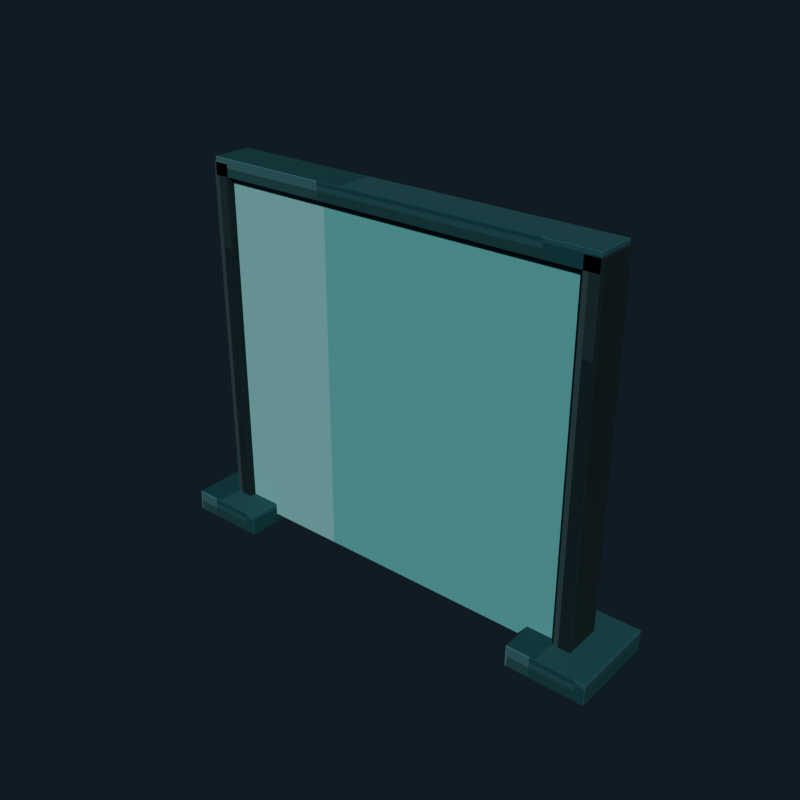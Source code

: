 # Source: office_cubicle_partition_teal.blend  (saved by Blender 5.2.44; exported with 4.5.12 LTS)
import bpy
from mathutils import Matrix  # noqa: F401  (used for matrix-valued properties, if any)

bpy.ops.wm.read_factory_settings(use_empty=True)
scene = bpy.context.scene
scene.name = 'Scene'

# ---- collections
col_collection = bpy.data.collections.new('Collection'); scene.collection.children.link(col_collection)

# ---- images (referenced by path relative to the original .blend; pixels are not part of the script)
import os
ASSET_DIR = os.environ.get("B2B_ASSET_DIR", "")  # directory of the original .blend (textures are referenced by path, not embedded)
HERE = os.path.dirname(os.path.abspath(__file__))  # packed textures are extracted next to this script under _unpacked/

def load_image(name, relpath, width, height, colorspace="sRGB"):
    """Load a texture the original file referenced (path relative to the .blend, or extracted next to this script)."""
    p = next((c for c in (os.path.join(HERE, relpath), os.path.join(ASSET_DIR, relpath)) if relpath and os.path.exists(c)), "")
    if p:
        img = bpy.data.images.load(p, check_existing=True)
        img.name = name
    else:  # same state as the original file: an image datablock whose file is absent (Cycles renders it pink)
        img = bpy.data.images.new(name, width, height)
        img.source = "FILE"
        img.filepath = "//" + (relpath or name)
    img.colorspace_settings.name = colorspace
    return img
img_office_cubicle_partition_teal_pixel_atlas = load_image('office_cubicle_partition_teal_pixel_atlas', '_unpacked/office_cubicle_partition_teal_pixel_atlas.ba300f6d.png', 128, 16, 'sRGB')

# ---- materials (node trees are filled in below, after node groups)
mat_office_cubicle_partition_teal_pixel_paint = bpy.data.materials.new('Office Cubicle Partition Teal pixel paint')

# ---- material node trees
mat_office_cubicle_partition_teal_pixel_paint.use_nodes = True; mat_office_cubicle_partition_teal_pixel_paint.node_tree.nodes.clear()
_N = mat_office_cubicle_partition_teal_pixel_paint.node_tree.nodes; _L = mat_office_cubicle_partition_teal_pixel_paint.node_tree.links
n0 = _N.new('ShaderNodeBsdfPrincipled'); n0.name = 'Principled BSDF'; n0.location = (-200, 100)
n0.inputs[1].default_value = 0.03
n0.inputs[2].default_value = 0.93
n0.inputs[10].default_value = 0.005
n1 = _N.new('ShaderNodeOutputMaterial'); n1.name = 'Material Output'; n1.location = (200, 100)
n2 = _N.new('ShaderNodeTexImage'); n2.name = 'Image Texture'; n2.location = (0, 0)
n2.image = img_office_cubicle_partition_teal_pixel_atlas
n2.interpolation = 'Closest'
_L.new(n0.outputs[0], n1.inputs[0])
_L.new(n2.outputs[0], n0.inputs[0])
n1.is_active_output = True

# ---- world
world_world = bpy.data.worlds.new('World'); scene.world = world_world
world_world.use_nodes = True; world_world.node_tree.nodes.clear()
_N = world_world.node_tree.nodes; _L = world_world.node_tree.links
n0 = _N.new('ShaderNodeOutputWorld'); n0.name = 'World Output'; n0.location = (200, 100)
n1 = _N.new('ShaderNodeBackground'); n1.name = 'Background'; n1.location = (-200, 100)
n1.inputs[0].default_value = (0.04314, 0.06275, 0.09412, 1.0)
n1.inputs[1].default_value = 0.36
_L.new(n1.outputs[0], n0.inputs[0])
n0.is_active_output = True
world_world.color = (0.05088, 0.05088, 0.05088)
world_world.sun_shadow_jitter_overblur = 0.0

# ---- meshes
me_cube = bpy.data.meshes.new('Cube')
me_cube.from_pydata([(-0.894, -0.054, -0.8), (-0.894, -0.06, -0.794), (-0.9, -0.054, -0.794), (-0.894, -0.06, 0.794), (-0.894, -0.054, 0.8), (-0.9, -0.054, 0.794), (-0.894, 0.054, -0.8), (-0.9, 0.054, -0.794), (-0.894, 0.06, -0.794), (-0.894, 0.054, 0.8), (-0.894, 0.06, 0.794), (-0.9, 0.054, 0.794), (0.894, -0.054, -0.8), (0.9, -0.054, -0.794), (0.894, -0.06, -0.794), (0.894, -0.054, 0.8), (0.894, -0.06, 0.794), (0.9, -0.054, 0.794), (0.894, 0.054, -0.8), (0.894, 0.06, -0.794), (0.9, 0.054, -0.794), (0.894, 0.054, 0.8), (0.9, 0.054, 0.794), (0.894, 0.06, 0.794)], [], [(0, 1, 2), (3, 4, 5), (6, 7, 8), (9, 10, 11), (12, 13, 14), (15, 16, 17), (18, 19, 20), (21, 22, 23), (6, 0, 2, 7), (1, 3, 5, 2), (4, 9, 11, 5), (10, 8, 7, 11), (18, 6, 8, 19), (9, 21, 23, 10), (22, 20, 19, 23), (12, 18, 20, 13), (21, 15, 17, 22), (16, 14, 13, 17), (0, 12, 14, 1), (15, 4, 3, 16), (6, 18, 12, 0), (2, 5, 11, 7), (14, 16, 3, 1), (21, 9, 4, 15), (8, 10, 23, 19), (20, 22, 17, 13)])
_uv = me_cube.uv_layers.new(name='UVMap')
_uv.uv.foreach_set('vector', [0.5209, 0.7114, 0.5209, 0.7225, 0.5208, 0.7114, 0.5763, 0.9443, 0.5764, 0.9443, 0.5763, 0.945, 0.5209, 0.5111, 0.5208, 0.5111, 0.5209, 0.5, 0.5764, 0.2743, 0.5763, 0.2782, 0.5763, 0.2692, 0.5485, 0.7114, 0.5487, 0.7114, 0.5486, 0.7229, 0.5765, 0.7173, 0.5763, 0.7232, 0.5763, 0.7142, 0.5485, 0.5111, 0.5486, 0.4996, 0.5487, 0.5111, 0.5765, 0.5082, 0.5763, 0.5111, 0.5763, 0.4994, 0.5209, 0.5111, 0.5209, 0.7114, 0.5208, 0.7114, 0.5208, 0.5111, 0.5487, 0.055, 0.5763, 0.055, 0.5763, 0.06613, 0.5487, 0.06613, 0.5764, 0.06613, 0.5764, 0.2743, 0.5763, 0.2692, 0.5763, 0.06613, 0.5763, 0.2782, 0.5487, 0.2782, 0.5487, 0.2664, 0.5763, 0.2692, 0.5485, 0.5111, 0.5209, 0.5111, 0.5209, 0.5, 0.5486, 0.4996, 0.5764, 0.2743, 0.5765, 0.5082, 0.5763, 0.4994, 0.5763, 0.2782, 0.5763, 0.5111, 0.5487, 0.5111, 0.5486, 0.4996, 0.5763, 0.4994, 0.5485, 0.7114, 0.5485, 0.5111, 0.5487, 0.5111, 0.5487, 0.7114, 0.5765, 0.5082, 0.5765, 0.7173, 0.5763, 0.7142, 0.5763, 0.5111, 0.5763, 0.7232, 0.5486, 0.7229, 0.5487, 0.7114, 0.5763, 0.7142, 0.5209, 0.7114, 0.5485, 0.7114, 0.5486, 0.7229, 0.5209, 0.7225, 0.5765, 0.7173, 0.5764, 0.9443, 0.5763, 0.9443, 0.5763, 0.7232, 0.5209, 0.5111, 0.5485, 0.5111, 0.5485, 0.7114, 0.5209, 0.7114, 0.5487, 0.06613, 0.5763, 0.06613, 0.5763, 0.2692, 0.5487, 0.2664, 0.5486, 0.7229, 0.5763, 0.7232, 0.5763, 0.9443, 0.5487, 0.9443, 0.5765, 0.5082, 0.6041, 0.5111, 0.6041, 0.7114, 0.5765, 0.7173, 0.5487, 0.2782, 0.5763, 0.2782, 0.5763, 0.4994, 0.5486, 0.4996, 0.5487, 0.5111, 0.5763, 0.5111, 0.5763, 0.7142, 0.5487, 0.7114])
me_cube.materials.append(mat_office_cubicle_partition_teal_pixel_paint)
me_cube.update()
me_cube_001 = bpy.data.meshes.new('Cube.001')
me_cube_001.from_pydata([(-0.037, -0.087, -0.85), (-0.037, -0.09, -0.847), (-0.04, -0.087, -0.847), (-0.037, -0.09, 0.847), (-0.037, -0.087, 0.85), (-0.04, -0.087, 0.847), (-0.037, 0.087, -0.85), (-0.04, 0.087, -0.847), (-0.037, 0.09, -0.847), (-0.037, 0.087, 0.85), (-0.037, 0.09, 0.847), (-0.04, 0.087, 0.847), (0.037, -0.087, -0.85), (0.04, -0.087, -0.847), (0.037, -0.09, -0.847), (0.037, -0.087, 0.85), (0.037, -0.09, 0.847), (0.04, -0.087, 0.847), (0.037, 0.087, -0.85), (0.037, 0.09, -0.847), (0.04, 0.087, -0.847), (0.037, 0.087, 0.85), (0.04, 0.087, 0.847), (0.037, 0.09, 0.847)], [], [(0, 1, 2), (3, 4, 5), (6, 7, 8), (9, 10, 11), (12, 13, 14), (15, 16, 17), (18, 19, 20), (21, 22, 23), (6, 0, 2, 7), (1, 3, 5, 2), (4, 9, 11, 5), (10, 8, 7, 11), (18, 6, 8, 19), (9, 21, 23, 10), (22, 20, 19, 23), (12, 18, 20, 13), (21, 15, 17, 22), (16, 14, 13, 17), (0, 12, 14, 1), (15, 4, 3, 16), (6, 18, 12, 0), (2, 5, 11, 7), (14, 16, 3, 1), (21, 9, 4, 15), (8, 10, 23, 19), (20, 22, 17, 13)])
_uv = me_cube_001.uv_layers.new(name='UVMap')
_uv.uv.foreach_set('vector', [0.1468, 0.7188, 0.1468, 0.7225, 0.1458, 0.7188, 0.2014, 0.9367, 0.2014, 0.9367, 0.2014, 0.945, 0.1468, 0.5037, 0.1458, 0.5037, 0.1468, 0.5, 0.2014, 0.2818, 0.2014, 0.2858, 0.2014, 0.2747, 0.1726, 0.7188, 0.1736, 0.7188, 0.1731, 0.7267, 0.2019, 0.7248, 0.2014, 0.7308, 0.2014, 0.7197, 0.1726, 0.5037, 0.1731, 0.4958, 0.1736, 0.5037, 0.2019, 0.5007, 0.2014, 0.5037, 0.2014, 0.4937, 0.1468, 0.5037, 0.1468, 0.7188, 0.1458, 0.7188, 0.1458, 0.5037, 0.1736, 0.055, 0.2014, 0.055, 0.2014, 0.05871, 0.1736, 0.05871, 0.2014, 0.05871, 0.2014, 0.2818, 0.2014, 0.2747, 0.2014, 0.05871, 0.2014, 0.2858, 0.1736, 0.2858, 0.1736, 0.2738, 0.2014, 0.2747, 0.1726, 0.5037, 0.1468, 0.5037, 0.1468, 0.5, 0.1731, 0.4958, 0.2014, 0.2818, 0.2019, 0.5007, 0.2014, 0.4937, 0.2014, 0.2858, 0.2014, 0.5037, 0.1736, 0.5037, 0.1731, 0.4958, 0.2014, 0.4937, 0.1726, 0.7188, 0.1726, 0.5037, 0.1736, 0.5037, 0.1736, 0.7188, 0.2019, 0.5007, 0.2019, 0.7248, 0.2014, 0.7197, 0.2014, 0.5037, 0.2014, 0.7308, 0.1731, 0.7267, 0.1736, 0.7188, 0.2014, 0.7197, 0.1468, 0.7188, 0.1726, 0.7188, 0.1731, 0.7267, 0.1468, 0.7225, 0.2019, 0.7248, 0.2014, 0.9367, 0.2014, 0.9367, 0.2014, 0.7308, 0.1468, 0.5037, 0.1726, 0.5037, 0.1726, 0.7188, 0.1468, 0.7188, 0.1736, 0.05871, 0.2014, 0.05871, 0.2014, 0.2747, 0.1736, 0.2738, 0.1731, 0.7267, 0.2014, 0.7308, 0.2014, 0.9367, 0.1736, 0.9367, 0.2019, 0.5007, 0.2282, 0.5037, 0.2282, 0.7188, 0.2019, 0.7248, 0.1736, 0.2858, 0.2014, 0.2858, 0.2014, 0.4937, 0.1731, 0.4958, 0.1736, 0.5037, 0.2014, 0.5037, 0.2014, 0.7197, 0.1736, 0.7188])
me_cube_001.materials.append(mat_office_cubicle_partition_teal_pixel_paint)
me_cube_001.update()
me_cube_002 = bpy.data.meshes.new('Cube.002')
me_cube_002.from_pydata([(-0.176, -0.206, -0.05), (-0.176, -0.21, -0.046), (-0.18, -0.206, -0.046), (-0.176, -0.21, 0.046), (-0.176, -0.206, 0.05), (-0.18, -0.206, 0.046), (-0.176, 0.206, -0.05), (-0.18, 0.206, -0.046), (-0.176, 0.21, -0.046), (-0.176, 0.206, 0.05), (-0.176, 0.21, 0.046), (-0.18, 0.206, 0.046), (0.176, -0.206, -0.05), (0.18, -0.206, -0.046), (0.176, -0.21, -0.046), (0.176, -0.206, 0.05), (0.176, -0.21, 0.046), (0.18, -0.206, 0.046), (0.176, 0.206, -0.05), (0.176, 0.21, -0.046), (0.18, 0.206, -0.046), (0.176, 0.206, 0.05), (0.18, 0.206, 0.046), (0.176, 0.21, 0.046)], [], [(0, 1, 2), (3, 4, 5), (6, 7, 8), (9, 10, 11), (12, 13, 14), (15, 16, 17), (18, 19, 20), (21, 22, 23), (6, 0, 2, 7), (1, 3, 5, 2), (4, 9, 11, 5), (10, 8, 7, 11), (18, 6, 8, 19), (9, 21, 23, 10), (22, 20, 19, 23), (12, 18, 20, 13), (21, 15, 17, 22), (16, 14, 13, 17), (0, 12, 14, 1), (15, 4, 3, 16), (6, 18, 12, 0), (2, 5, 11, 7), (14, 16, 3, 1), (21, 9, 4, 15), (8, 10, 23, 19), (20, 22, 17, 13)])
_uv = me_cube_002.uv_layers.new(name='UVMap')
_uv.uv.foreach_set('vector', [0.2711, 0.7204, 0.2711, 0.7225, 0.2708, 0.7204, 0.3253, 0.9425, 0.3264, 0.9425, 0.3253, 0.945, 0.2711, 0.5021, 0.2708, 0.5021, 0.2711, 0.5, 0.3264, 0.2784, 0.3253, 0.28, 0.3253, 0.2759, 0.2983, 0.7204, 0.2994, 0.7204, 0.299, 0.7237, 0.3266, 0.7227, 0.3253, 0.725, 0.3253, 0.7209, 0.2983, 0.5021, 0.299, 0.4988, 0.2994, 0.5021, 0.3266, 0.501, 0.3253, 0.5021, 0.3253, 0.4981, 0.2711, 0.5021, 0.2711, 0.7204, 0.2708, 0.7204, 0.2708, 0.5021, 0.2997, 0.055, 0.3253, 0.055, 0.3253, 0.05712, 0.2997, 0.05712, 0.3264, 0.05712, 0.3264, 0.2784, 0.3253, 0.2759, 0.3253, 0.05712, 0.3253, 0.28, 0.2997, 0.28, 0.2997, 0.2754, 0.3253, 0.2759, 0.2983, 0.5021, 0.2711, 0.5021, 0.2711, 0.5, 0.299, 0.4988, 0.3264, 0.2784, 0.3266, 0.501, 0.3253, 0.4981, 0.3253, 0.28, 0.3253, 0.5021, 0.2994, 0.5021, 0.299, 0.4988, 0.3253, 0.4981, 0.2983, 0.7204, 0.2983, 0.5021, 0.2994, 0.5021, 0.2994, 0.7204, 0.3266, 0.501, 0.3266, 0.7227, 0.3253, 0.7209, 0.3253, 0.5021, 0.3253, 0.725, 0.299, 0.7237, 0.2994, 0.7204, 0.3253, 0.7209, 0.2711, 0.7204, 0.2983, 0.7204, 0.299, 0.7237, 0.2711, 0.7225, 0.3266, 0.7227, 0.3264, 0.9425, 0.3253, 0.9425, 0.3253, 0.725, 0.2711, 0.5021, 0.2983, 0.5021, 0.2983, 0.7204, 0.2711, 0.7204, 0.2997, 0.05712, 0.3253, 0.05712, 0.3253, 0.2759, 0.2997, 0.2754, 0.299, 0.7237, 0.3253, 0.725, 0.3253, 0.9425, 0.2997, 0.9425, 0.3266, 0.501, 0.3539, 0.5021, 0.3539, 0.7204, 0.3266, 0.7227, 0.2997, 0.28, 0.3253, 0.28, 0.3253, 0.4981, 0.299, 0.4988, 0.2994, 0.5021, 0.3253, 0.5021, 0.3253, 0.7209, 0.2994, 0.7204])
me_cube_002.materials.append(mat_office_cubicle_partition_teal_pixel_paint)
me_cube_002.update()
me_cube_003 = bpy.data.meshes.new('Cube.003')
me_cube_003.from_pydata([(-0.037, -0.087, -0.85), (-0.037, -0.09, -0.847), (-0.04, -0.087, -0.847), (-0.037, -0.09, 0.847), (-0.037, -0.087, 0.85), (-0.04, -0.087, 0.847), (-0.037, 0.087, -0.85), (-0.04, 0.087, -0.847), (-0.037, 0.09, -0.847), (-0.037, 0.087, 0.85), (-0.037, 0.09, 0.847), (-0.04, 0.087, 0.847), (0.037, -0.087, -0.85), (0.04, -0.087, -0.847), (0.037, -0.09, -0.847), (0.037, -0.087, 0.85), (0.037, -0.09, 0.847), (0.04, -0.087, 0.847), (0.037, 0.087, -0.85), (0.037, 0.09, -0.847), (0.04, 0.087, -0.847), (0.037, 0.087, 0.85), (0.04, 0.087, 0.847), (0.037, 0.09, 0.847)], [], [(0, 1, 2), (3, 4, 5), (6, 7, 8), (9, 10, 11), (12, 13, 14), (15, 16, 17), (18, 19, 20), (21, 22, 23), (6, 0, 2, 7), (1, 3, 5, 2), (4, 9, 11, 5), (10, 8, 7, 11), (18, 6, 8, 19), (9, 21, 23, 10), (22, 20, 19, 23), (12, 18, 20, 13), (21, 15, 17, 22), (16, 14, 13, 17), (0, 12, 14, 1), (15, 4, 3, 16), (6, 18, 12, 0), (2, 5, 11, 7), (14, 16, 3, 1), (21, 9, 4, 15), (8, 10, 23, 19), (20, 22, 17, 13)])
_uv = me_cube_003.uv_layers.new(name='UVMap')
_uv.uv.foreach_set('vector', [0.1468, 0.7188, 0.1468, 0.7225, 0.1458, 0.7188, 0.2014, 0.9367, 0.2014, 0.9367, 0.2014, 0.945, 0.1468, 0.5037, 0.1458, 0.5037, 0.1468, 0.5, 0.2014, 0.2818, 0.2014, 0.2858, 0.2014, 0.2747, 0.1726, 0.7188, 0.1736, 0.7188, 0.1731, 0.7267, 0.2019, 0.7248, 0.2014, 0.7308, 0.2014, 0.7197, 0.1726, 0.5037, 0.1731, 0.4958, 0.1736, 0.5037, 0.2019, 0.5007, 0.2014, 0.5037, 0.2014, 0.4937, 0.1468, 0.5037, 0.1468, 0.7188, 0.1458, 0.7188, 0.1458, 0.5037, 0.1736, 0.055, 0.2014, 0.055, 0.2014, 0.05871, 0.1736, 0.05871, 0.2014, 0.05871, 0.2014, 0.2818, 0.2014, 0.2747, 0.2014, 0.05871, 0.2014, 0.2858, 0.1736, 0.2858, 0.1736, 0.2738, 0.2014, 0.2747, 0.1726, 0.5037, 0.1468, 0.5037, 0.1468, 0.5, 0.1731, 0.4958, 0.2014, 0.2818, 0.2019, 0.5007, 0.2014, 0.4937, 0.2014, 0.2858, 0.2014, 0.5037, 0.1736, 0.5037, 0.1731, 0.4958, 0.2014, 0.4937, 0.1726, 0.7188, 0.1726, 0.5037, 0.1736, 0.5037, 0.1736, 0.7188, 0.2019, 0.5007, 0.2019, 0.7248, 0.2014, 0.7197, 0.2014, 0.5037, 0.2014, 0.7308, 0.1731, 0.7267, 0.1736, 0.7188, 0.2014, 0.7197, 0.1468, 0.7188, 0.1726, 0.7188, 0.1731, 0.7267, 0.1468, 0.7225, 0.2019, 0.7248, 0.2014, 0.9367, 0.2014, 0.9367, 0.2014, 0.7308, 0.1468, 0.5037, 0.1726, 0.5037, 0.1726, 0.7188, 0.1468, 0.7188, 0.1736, 0.05871, 0.2014, 0.05871, 0.2014, 0.2747, 0.1736, 0.2738, 0.1731, 0.7267, 0.2014, 0.7308, 0.2014, 0.9367, 0.1736, 0.9367, 0.2019, 0.5007, 0.2282, 0.5037, 0.2282, 0.7188, 0.2019, 0.7248, 0.1736, 0.2858, 0.2014, 0.2858, 0.2014, 0.4937, 0.1731, 0.4958, 0.1736, 0.5037, 0.2014, 0.5037, 0.2014, 0.7197, 0.1736, 0.7188])
me_cube_003.materials.append(mat_office_cubicle_partition_teal_pixel_paint)
me_cube_003.update()
me_cube_004 = bpy.data.meshes.new('Cube.004')
me_cube_004.from_pydata([(-0.176, -0.206, -0.05), (-0.176, -0.21, -0.046), (-0.18, -0.206, -0.046), (-0.176, -0.21, 0.046), (-0.176, -0.206, 0.05), (-0.18, -0.206, 0.046), (-0.176, 0.206, -0.05), (-0.18, 0.206, -0.046), (-0.176, 0.21, -0.046), (-0.176, 0.206, 0.05), (-0.176, 0.21, 0.046), (-0.18, 0.206, 0.046), (0.176, -0.206, -0.05), (0.18, -0.206, -0.046), (0.176, -0.21, -0.046), (0.176, -0.206, 0.05), (0.176, -0.21, 0.046), (0.18, -0.206, 0.046), (0.176, 0.206, -0.05), (0.176, 0.21, -0.046), (0.18, 0.206, -0.046), (0.176, 0.206, 0.05), (0.18, 0.206, 0.046), (0.176, 0.21, 0.046)], [], [(0, 1, 2), (3, 4, 5), (6, 7, 8), (9, 10, 11), (12, 13, 14), (15, 16, 17), (18, 19, 20), (21, 22, 23), (6, 0, 2, 7), (1, 3, 5, 2), (4, 9, 11, 5), (10, 8, 7, 11), (18, 6, 8, 19), (9, 21, 23, 10), (22, 20, 19, 23), (12, 18, 20, 13), (21, 15, 17, 22), (16, 14, 13, 17), (0, 12, 14, 1), (15, 4, 3, 16), (6, 18, 12, 0), (2, 5, 11, 7), (14, 16, 3, 1), (21, 9, 4, 15), (8, 10, 23, 19), (20, 22, 17, 13)])
_uv = me_cube_004.uv_layers.new(name='UVMap')
_uv.uv.foreach_set('vector', [0.2711, 0.7204, 0.2711, 0.7225, 0.2708, 0.7204, 0.3253, 0.9425, 0.3264, 0.9425, 0.3253, 0.945, 0.2711, 0.5021, 0.2708, 0.5021, 0.2711, 0.5, 0.3264, 0.2784, 0.3253, 0.28, 0.3253, 0.2759, 0.2983, 0.7204, 0.2994, 0.7204, 0.299, 0.7237, 0.3266, 0.7227, 0.3253, 0.725, 0.3253, 0.7209, 0.2983, 0.5021, 0.299, 0.4988, 0.2994, 0.5021, 0.3266, 0.501, 0.3253, 0.5021, 0.3253, 0.4981, 0.2711, 0.5021, 0.2711, 0.7204, 0.2708, 0.7204, 0.2708, 0.5021, 0.2997, 0.055, 0.3253, 0.055, 0.3253, 0.05712, 0.2997, 0.05712, 0.3264, 0.05712, 0.3264, 0.2784, 0.3253, 0.2759, 0.3253, 0.05712, 0.3253, 0.28, 0.2997, 0.28, 0.2997, 0.2754, 0.3253, 0.2759, 0.2983, 0.5021, 0.2711, 0.5021, 0.2711, 0.5, 0.299, 0.4988, 0.3264, 0.2784, 0.3266, 0.501, 0.3253, 0.4981, 0.3253, 0.28, 0.3253, 0.5021, 0.2994, 0.5021, 0.299, 0.4988, 0.3253, 0.4981, 0.2983, 0.7204, 0.2983, 0.5021, 0.2994, 0.5021, 0.2994, 0.7204, 0.3266, 0.501, 0.3266, 0.7227, 0.3253, 0.7209, 0.3253, 0.5021, 0.3253, 0.725, 0.299, 0.7237, 0.2994, 0.7204, 0.3253, 0.7209, 0.2711, 0.7204, 0.2983, 0.7204, 0.299, 0.7237, 0.2711, 0.7225, 0.3266, 0.7227, 0.3264, 0.9425, 0.3253, 0.9425, 0.3253, 0.725, 0.2711, 0.5021, 0.2983, 0.5021, 0.2983, 0.7204, 0.2711, 0.7204, 0.2997, 0.05712, 0.3253, 0.05712, 0.3253, 0.2759, 0.2997, 0.2754, 0.299, 0.7237, 0.3253, 0.725, 0.3253, 0.9425, 0.2997, 0.9425, 0.3266, 0.501, 0.3539, 0.5021, 0.3539, 0.7204, 0.3266, 0.7227, 0.2997, 0.28, 0.3253, 0.28, 0.3253, 0.4981, 0.299, 0.4988, 0.2994, 0.5021, 0.3253, 0.5021, 0.3253, 0.7209, 0.2994, 0.7204])
me_cube_004.materials.append(mat_office_cubicle_partition_teal_pixel_paint)
me_cube_004.update()
me_cube_005 = bpy.data.meshes.new('Cube.005')
me_cube_005.from_pydata([(-0.907, -0.087, -0.04), (-0.907, -0.09, -0.037), (-0.91, -0.087, -0.037), (-0.907, -0.09, 0.037), (-0.907, -0.087, 0.04), (-0.91, -0.087, 0.037), (-0.907, 0.087, -0.04), (-0.91, 0.087, -0.037), (-0.907, 0.09, -0.037), (-0.907, 0.087, 0.04), (-0.907, 0.09, 0.037), (-0.91, 0.087, 0.037), (0.907, -0.087, -0.04), (0.91, -0.087, -0.037), (0.907, -0.09, -0.037), (0.907, -0.087, 0.04), (0.907, -0.09, 0.037), (0.91, -0.087, 0.037), (0.907, 0.087, -0.04), (0.907, 0.09, -0.037), (0.91, 0.087, -0.037), (0.907, 0.087, 0.04), (0.91, 0.087, 0.037), (0.907, 0.09, 0.037)], [], [(0, 1, 2), (3, 4, 5), (6, 7, 8), (9, 10, 11), (12, 13, 14), (15, 16, 17), (18, 19, 20), (21, 22, 23), (6, 0, 2, 7), (1, 3, 5, 2), (4, 9, 11, 5), (10, 8, 7, 11), (18, 6, 8, 19), (9, 21, 23, 10), (22, 20, 19, 23), (12, 18, 20, 13), (21, 15, 17, 22), (16, 14, 13, 17), (0, 12, 14, 1), (15, 4, 3, 16), (6, 18, 12, 0), (2, 5, 11, 7), (14, 16, 3, 1), (21, 9, 4, 15), (8, 10, 23, 19), (20, 22, 17, 13)])
_uv = me_cube_005.uv_layers.new(name='UVMap')
_uv.uv.foreach_set('vector', [0.2708, 0.7188, 0.2708, 0.7225, 0.2708, 0.7188, 0.3254, 0.9446, 0.3264, 0.9446, 0.3254, 0.945, 0.2708, 0.5037, 0.2708, 0.5037, 0.2708, 0.5, 0.3264, 0.2765, 0.3254, 0.2779, 0.3254, 0.2747, 0.2985, 0.7188, 0.2994, 0.7188, 0.2991, 0.7227, 0.3264, 0.7208, 0.3254, 0.7229, 0.3254, 0.7197, 0.2985, 0.5037, 0.2991, 0.4998, 0.2994, 0.5037, 0.3264, 0.5027, 0.3254, 0.5037, 0.3254, 0.4997, 0.2708, 0.5037, 0.2708, 0.7188, 0.2708, 0.7188, 0.2708, 0.5037, 0.2996, 0.055, 0.3254, 0.055, 0.3254, 0.05871, 0.2996, 0.05871, 0.3264, 0.05871, 0.3264, 0.2765, 0.3254, 0.2747, 0.3254, 0.05871, 0.3254, 0.2779, 0.2996, 0.2779, 0.2996, 0.2738, 0.3254, 0.2747, 0.2985, 0.5037, 0.2708, 0.5037, 0.2708, 0.5, 0.2991, 0.4998, 0.3264, 0.2765, 0.3264, 0.5027, 0.3254, 0.4997, 0.3254, 0.2779, 0.3254, 0.5037, 0.2994, 0.5037, 0.2991, 0.4998, 0.3254, 0.4997, 0.2985, 0.7188, 0.2985, 0.5037, 0.2994, 0.5037, 0.2994, 0.7188, 0.3264, 0.5027, 0.3264, 0.7208, 0.3254, 0.7197, 0.3254, 0.5037, 0.3254, 0.7229, 0.2991, 0.7227, 0.2994, 0.7188, 0.3254, 0.7197, 0.2708, 0.7188, 0.2985, 0.7188, 0.2991, 0.7227, 0.2708, 0.7225, 0.3264, 0.7208, 0.3264, 0.9446, 0.3254, 0.9446, 0.3254, 0.7229, 0.2708, 0.5037, 0.2985, 0.5037, 0.2985, 0.7188, 0.2708, 0.7188, 0.2996, 0.05871, 0.3254, 0.05871, 0.3254, 0.2747, 0.2996, 0.2738, 0.2991, 0.7227, 0.3254, 0.7229, 0.3254, 0.9446, 0.2996, 0.9446, 0.3264, 0.5027, 0.3542, 0.5037, 0.3542, 0.7188, 0.3264, 0.7208, 0.2996, 0.2779, 0.3254, 0.2779, 0.3254, 0.4997, 0.2991, 0.4998, 0.2994, 0.5037, 0.3254, 0.5037, 0.3254, 0.7197, 0.2994, 0.7188])
me_cube_005.materials.append(mat_office_cubicle_partition_teal_pixel_paint)
me_cube_005.update()

# ---- objects
ob_partitionpanel = bpy.data.objects.new('PartitionPanel', me_cube)
ob_framepost = bpy.data.objects.new('FramePost', me_cube_001)
ob_foot = bpy.data.objects.new('Foot', me_cube_002)
ob_framepost_001 = bpy.data.objects.new('FramePost.001', me_cube_003)
ob_foot_001 = bpy.data.objects.new('Foot.001', me_cube_004)
ob_toprail = bpy.data.objects.new('TopRail', me_cube_005)

# ---- transforms, parenting, visibility, modifiers, constraints
ob_partitionpanel.location = (0.0, 0.0, 0.85)
ob_framepost.location = (-0.88, 0.0, 0.85)
ob_foot.location = (-0.88, 0.0, 0.06)
ob_framepost_001.location = (0.88, 0.0, 0.85)
ob_foot_001.location = (0.88, 0.0, 0.06)
ob_toprail.location = (0.0, 0.0, 1.68)

# ---- collection membership
col_collection.objects.link(ob_partitionpanel)
col_collection.objects.link(ob_framepost)
col_collection.objects.link(ob_foot)
col_collection.objects.link(ob_framepost_001)
col_collection.objects.link(ob_foot_001)
col_collection.objects.link(ob_toprail)

# ---- scene / render settings (as saved in the file)
scene.frame_start = 1; scene.frame_end = 250; scene.frame_set(1)
scene.render.engine = 'BLENDER_EEVEE_NEXT'
scene.render.resolution_x = 640
scene.render.resolution_y = 640
scene.render.bake_bias = 0.0
scene.render.bake_samples = 0
scene.render.compositor_device = 'GPU'
scene.eevee.use_volume_custom_range = False
scene.eevee.fast_gi_thickness_near = 0.1
scene.eevee.fast_gi_thickness_far = 0.0
scene.eevee.ray_tracing_options.screen_trace_thickness = 0.1
scene.view_settings.look = 'AgX - Medium High Contrast'
bpy.context.view_layer.update()

# ---- added for rendering (the .blend has no active camera and no usable light): camera, sun
cam_auto = bpy.data.cameras.new('AutoCamera')
cam_auto.lens = 50.0
cam_auto.sensor_width = 36.0
cam_auto.clip_end = 1000.0
ob_auto_camera = bpy.data.objects.new('AutoCamera', cam_auto)
scene.collection.objects.link(ob_auto_camera)
ob_auto_camera.location = (2.55556, -3.06668, 2.90445)
ob_auto_camera.rotation_euler = (1.09748, -7.21219e-08, 0.694738)
scene.camera = ob_auto_camera
light_auto_sun = bpy.data.lights.new('AutoSun', 'SUN')
light_auto_sun.energy = 3.0
light_auto_sun.angle = 0.0523599
ob_auto_sun = bpy.data.objects.new('AutoSun', light_auto_sun)
scene.collection.objects.link(ob_auto_sun)
ob_auto_sun.rotation_euler = (0.872665, 0.174533, 0.523599)
bpy.context.view_layer.update()
